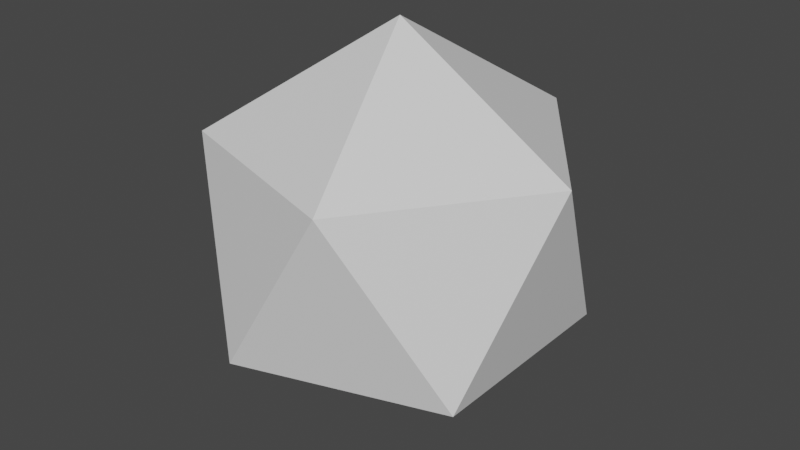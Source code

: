 # Source: enemyBul.blend  (saved by Blender 3.3.6; exported with 4.5.12 LTS)
import bpy
from mathutils import Matrix  # noqa: F401  (used for matrix-valued properties, if any)

bpy.ops.wm.read_factory_settings(use_empty=True)
scene = bpy.context.scene
scene.name = 'Scene'

# ---- collections
col_collection = bpy.data.collections.new('Collection'); scene.collection.children.link(col_collection)

# ---- materials (node trees are filled in below, after node groups)
mat_001 = bpy.data.materials.new('マテリアル.001')
mat_001.use_transparent_shadow = False

# ---- material node trees
mat_001.use_nodes = True; mat_001.node_tree.nodes.clear()
_N = mat_001.node_tree.nodes; _L = mat_001.node_tree.links
n0 = _N.new('ShaderNodeBsdfPrincipled'); n0.name = 'Principled BSDF'; n0.location = (10, 300)
n0.distribution = 'GGX'
n0.subsurface_method = 'RANDOM_WALK_SKIN'
n0.inputs[3].default_value = 1.45
n0.inputs[27].default_value = (0.0, 0.0, 0.0, 1.0)
n0.inputs[28].default_value = 1.0
n1 = _N.new('ShaderNodeOutputMaterial'); n1.name = 'Material Output'; n1.location = (300, 300)
_L.new(n0.outputs[0], n1.inputs[0])
n1.is_active_output = True

# ---- world
world_world = bpy.data.worlds.new('World'); scene.world = world_world
world_world.use_nodes = True; world_world.node_tree.nodes.clear()
_N = world_world.node_tree.nodes; _L = world_world.node_tree.links
n0 = _N.new('ShaderNodeOutputWorld'); n0.name = 'World Output'; n0.location = (300, 300)
n1 = _N.new('ShaderNodeBackground'); n1.name = 'Background'; n1.location = (10, 300)
n1.inputs[0].default_value = (0.05088, 0.05088, 0.05088, 1.0)
_L.new(n1.outputs[0], n0.inputs[0])
n0.is_active_output = True
world_world.color = (0.05088, 0.05088, 0.05088)
world_world.use_sun_shadow = False
world_world.sun_shadow_jitter_overblur = 0.0

# ---- meshes
me_ico = bpy.data.meshes.new('ICO球')
me_ico.from_pydata([(0.0, 0.0, -1.0), (0.7236, -0.5257, -0.4472), (-0.2764, -0.8506, -0.4472), (-0.8944, 0.0, -0.4472), (-0.2764, 0.8506, -0.4472), (0.7236, 0.5257, -0.4472), (0.2764, -0.8506, 0.4472), (-0.7236, -0.5257, 0.4472), (-0.7236, 0.5257, 0.4472), (0.2764, 0.8506, 0.4472), (0.8944, 0.0, 0.4472), (0.0, 0.0, 1.0)], [], [(0, 1, 2), (1, 0, 5), (0, 2, 3), (0, 3, 4), (0, 4, 5), (1, 5, 10), (2, 1, 6), (3, 2, 7), (4, 3, 8), (5, 4, 9), (1, 10, 6), (2, 6, 7), (3, 7, 8), (4, 8, 9), (5, 9, 10), (6, 10, 11), (7, 6, 11), (8, 7, 11), (9, 8, 11), (10, 9, 11)])
_uv = me_ico.uv_layers.new(name='UVマップ')
_uv.uv.foreach_set('vector', [0.6365, 0.4039, 0.8647, 0.2271, 0.8647, 0.4628, 0.8647, 0.2271, 0.6365, 0.4039, 0.5975, 0.1179, 0.7818, 0.9299, 0.75, 0.6964, 1.0, 0.8407, 0.2818, 0.4628, 0.5, 0.552, 0.25, 0.6963, 0.6365, 0.4039, 0.4323, 0.286, 0.5975, 0.1179, 0.8647, 0.2271, 0.5975, 0.1179, 0.8016, 0.0, 0.03183, 0.4628, 0.25, 0.552, 0.0, 0.6964, 1.0, 0.8407, 0.75, 0.6964, 1.0, 0.552, 0.25, 0.6963, 0.5, 0.552, 0.5, 0.8407, 0.75, 0.8407, 0.5318, 0.9299, 0.5, 0.6963, 0.25, 0.552, 0.25, 0.8407, 0.0, 0.6964, 0.75, 0.6964, 0.7818, 0.4628, 1.0, 0.552, 0.3693, 0.4628, 0.1651, 0.345, 0.4323, 0.2357, 0.25, 0.6963, 0.5, 0.8407, 0.2818, 0.9299, 0.75, 0.8407, 0.5, 0.6963, 0.75, 0.552, 0.0, 0.6964, 0.25, 0.8407, 0.03183, 0.9299, 0.1651, 0.345, 0.0, 0.1768, 0.2041, 0.05892, 0.4323, 0.2357, 0.1651, 0.345, 0.2041, 0.05892, 0.4323, 0.0, 0.4323, 0.2357, 0.2041, 0.05892, 0.75, 0.552, 0.5, 0.6963, 0.5318, 0.4628])
me_ico.materials.append(mat_001)
me_ico.update()

# ---- objects
ob_ico = bpy.data.objects.new('ICO球', me_ico)

# ---- transforms, parenting, visibility, modifiers, constraints
ob_ico.location = (0.0, 0.0, 0.0)
_m = ob_ico.modifiers.new('三角面化', 'TRIANGULATE')

# ---- collection membership
col_collection.objects.link(ob_ico)

# ---- scene / render settings (as saved in the file)
scene.frame_start = 1; scene.frame_end = 250; scene.frame_set(1)
scene.render.engine = 'BLENDER_EEVEE_NEXT'
scene.cycles.sampling_pattern = 'TABULATED_SOBOL'
scene.cycles.use_light_tree = False
scene.view_settings.view_transform = 'Filmic'
bpy.context.view_layer.update()

# ---- added for rendering (the .blend has no active camera and no usable light): camera, sun
cam_auto = bpy.data.cameras.new('AutoCamera')
cam_auto.lens = 50.0
cam_auto.sensor_width = 36.0
cam_auto.clip_end = 1000.0
ob_auto_camera = bpy.data.objects.new('AutoCamera', cam_auto)
scene.collection.objects.link(ob_auto_camera)
ob_auto_camera.location = (2.93959, -3.5275, 2.35167)
ob_auto_camera.rotation_euler = (1.09748, -7.21219e-08, 0.694738)
scene.camera = ob_auto_camera
light_auto_sun = bpy.data.lights.new('AutoSun', 'SUN')
light_auto_sun.energy = 3.0
light_auto_sun.angle = 0.0523599
ob_auto_sun = bpy.data.objects.new('AutoSun', light_auto_sun)
scene.collection.objects.link(ob_auto_sun)
ob_auto_sun.rotation_euler = (0.872665, 0.174533, 0.523599)
bpy.context.view_layer.update()
